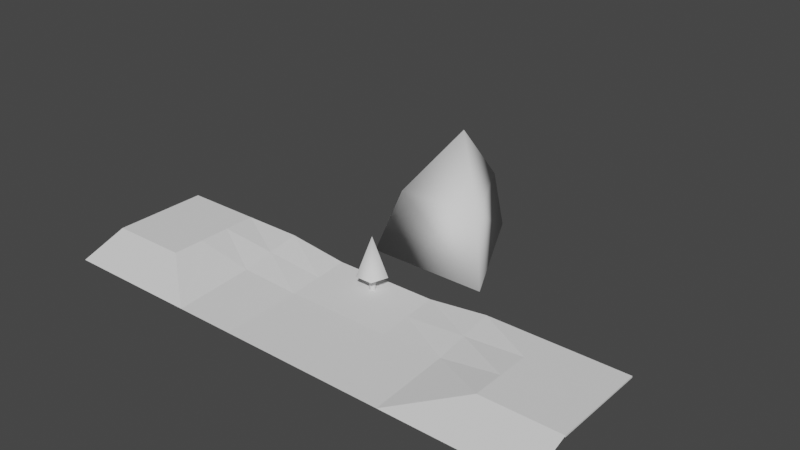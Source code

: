 # Source: Battlefield1.blend  (saved by Blender 3.3.6; exported with 4.5.12 LTS)
import bpy
from mathutils import Matrix  # noqa: F401  (used for matrix-valued properties, if any)

bpy.ops.wm.read_factory_settings(use_empty=True)
scene = bpy.context.scene
scene.name = 'Scene'

# ---- collections
col_collection = bpy.data.collections.new('Collection'); scene.collection.children.link(col_collection)

# ---- world
world_world = bpy.data.worlds.new('World'); scene.world = world_world
world_world.use_nodes = True; world_world.node_tree.nodes.clear()
_N = world_world.node_tree.nodes; _L = world_world.node_tree.links
n0 = _N.new('ShaderNodeOutputWorld'); n0.name = 'World Output'; n0.location = (300, 300)
n1 = _N.new('ShaderNodeBackground'); n1.name = 'Background'; n1.location = (10, 300)
n1.inputs[0].default_value = (0.05088, 0.05088, 0.05088, 1.0)
_L.new(n1.outputs[0], n0.inputs[0])
n0.is_active_output = True
world_world.color = (0.05088, 0.05088, 0.05088)
world_world.use_sun_shadow = False
world_world.sun_shadow_jitter_overblur = 0.0

# ---- meshes
me_plane = bpy.data.meshes.new('Plane')
me_plane.from_pydata([(-7.199, 0.9868, 0.2574), (7.199, 0.9868, 0.2574), (3.333, 1.051, -0.2693), (-3.333, 1.051, -0.2693), (-3.333, -0.9703, -0.4271), (-7.199, -1.013, -0.07591), (7.199, -1.013, -0.07591), (3.333, -0.9703, -0.4271), (-11.0, 0.9868, 0.2574), (-11.0, -1.041, 0.2574), (11.0, -1.041, 0.2574), (11.0, 0.9868, 0.2574)], [], [(2, 7, 6, 1), (0, 5, 4, 3), (3, 4, 7, 2), (5, 0, 8, 9), (1, 6, 10, 11)])
_uv = me_plane.uv_layers.new(name='UVMap')
_uv.uv.foreach_set('vector', [0.0, 0.6667, 0.3333, 0.6667, 0.3333, 1.0, 0.0, 1.0, 0.0, 0.0, 0.3333, 0.0, 0.3333, 0.3333, 0.0, 0.3333, 0.0, 0.3333, 0.3333, 0.3333, 0.3333, 0.6667, 0.0, 0.6667, 0.3333, 0.0, 0.0, 0.0, 0.0, 0.0, 0.3333, 0.0, 0.0, 1.0, 0.3333, 1.0, 0.3333, 1.0, 0.0, 1.0])
me_plane.update()
me_plane_001 = bpy.data.meshes.new('Plane.001')
me_plane_001.from_pydata([(-7.199, -2.311, -0.3879), (-7.199, 2.689, -0.05457), (-3.333, -2.311, -0.3879), (-11.0, 0.6058, 0.6121), (-11.0, 2.634, 0.6121), (3.333, -2.311, -0.3879), (-3.333, 2.71, -0.2301), (3.333, 2.71, -0.2301), (7.198, 2.689, -0.05457), (11.0, 2.634, 0.6121), (7.198, -2.311, -0.3879), (11.0, 0.6058, 0.6121), (-11.0, -2.311, -0.3879), (-16.0, -2.311, -0.3879), (-16.0, 0.6058, 0.6121), (16.0, 0.6058, 0.6121), (11.0, -2.311, -0.3879), (16.0, -2.311, -0.3879)], [], [(0, 1, 4, 3), (1, 0, 2, 6), (6, 2, 5, 7), (7, 5, 10, 8), (8, 10, 11, 9), (13, 12, 3, 14), (3, 12, 0), (15, 11, 16, 17), (11, 10, 16)])
_uv = me_plane_001.uv_layers.new(name='UVMap')
_uv.uv.foreach_set('vector', [1.0, 0.0, 0.6667, 0.0, 0.6667, 0.0, 1.0, 0.0, 0.6667, 0.0, 1.0, 0.0, 1.0, 0.3333, 0.6667, 0.3333, 0.6667, 0.3333, 1.0, 0.3333, 1.0, 0.6667, 0.6667, 0.6667, 0.6667, 0.6667, 1.0, 0.6667, 1.0, 1.0, 0.6667, 1.0, 0.6667, 1.0, 1.0, 1.0, 1.0, 1.0, 0.6667, 1.0, 0.0, 0.0, 0.0, 0.0, 0.0, 0.0, 0.0, 0.0, 0.0, 0.0, 0.0, 0.0, 1.0, 0.0, 0.0, 0.0, 0.0, 0.0, 0.0, 0.0, 0.0, 0.0, 0.0, 0.0, 1.0, 1.0, 0.0, 0.0])
me_plane_001.update()
me_plane_002 = bpy.data.meshes.new('Plane.002')
me_plane_002.from_pydata([(-7.199, 1.003, 0.08779), (-7.199, -0.9969, -0.2455), (-3.333, 1.046, -0.2634), (-11.0, 0.9751, 0.4211), (-11.0, -1.052, 0.4211), (3.333, 1.046, -0.2634), (-3.333, -0.9754, -0.4211), (3.333, -0.9754, -0.4211), (7.199, -0.9969, -0.2455), (7.199, 1.003, 0.08779), (11.0, -1.052, 0.4211), (11.0, 0.9751, 0.4211)], [], [(1, 0, 3, 4), (0, 1, 6, 2), (2, 6, 7, 5), (5, 7, 8, 9), (9, 8, 10, 11)])
_uv = me_plane_002.uv_layers.new(name='UVMap')
_uv.uv.foreach_set('vector', [0.6667, 0.0, 0.3333, 0.0, 0.3333, 0.0, 0.6667, 0.0, 0.3333, 0.0, 0.6667, 0.0, 0.6667, 0.3333, 0.3333, 0.3333, 0.3333, 0.3333, 0.6667, 0.3333, 0.6667, 0.6667, 0.3333, 0.6667, 0.3333, 0.6667, 0.6667, 0.6667, 0.6667, 1.0, 0.3333, 1.0, 0.3333, 1.0, 0.6667, 1.0, 0.6667, 1.0, 0.3333, 1.0])
me_plane_002.update()
me_plane_003 = bpy.data.meshes.new('Plane.003')
me_plane_003.from_pydata([(2.5, 3.042, 0.0), (-2.5, 3.042, 0.0), (2.5, -3.042, 0.0), (-2.5, -3.042, 0.0), (2.5, 3.042, -0.1), (-2.5, 3.042, -0.1), (2.5, -3.042, -0.1), (-2.5, -3.042, -0.1)], [], [(2, 0, 1, 3), (0, 2, 6, 4), (2, 3, 7, 6), (1, 0, 4, 5), (3, 1, 5, 7)])
_uv = me_plane_003.uv_layers.new(name='UVMap')
_uv.uv.foreach_set('vector', [0.0, 0.0, 0.0, 0.0, 0.0, 0.0, 0.0, 0.0, 0.0, 0.0, 0.0, 0.0, 0.0, 0.0, 0.0, 0.0, 0.0, 0.0, 0.0, 0.0, 0.0, 0.0, 0.0, 0.0, 0.0, 0.0, 0.0, 0.0, 0.0, 0.0, 0.0, 0.0, 0.0, 0.0, 0.0, 0.0, 0.0, 0.0, 0.0, 0.0])
me_plane_003.update()
me_plane_004 = bpy.data.meshes.new('Plane.004')
me_plane_004.from_pydata([(-2.5, 3.042, 0.0), (2.5, 3.042, 0.0), (-2.5, -3.042, 0.0), (2.5, -3.042, 0.0), (-2.5, 3.042, -0.1), (2.5, 3.042, -0.1), (-2.5, -3.042, -0.1), (2.5, -3.042, -0.1)], [], [(0, 2, 3, 1), (3, 2, 6, 7), (0, 1, 5, 4), (1, 3, 7, 5), (2, 0, 4, 6)])
_uv = me_plane_004.uv_layers.new(name='UVMap')
_uv.uv.foreach_set('vector', [0.0, 0.0, 0.0, 0.0, 0.0, 0.0, 0.0, 0.0, 0.0, 0.0, 0.0, 0.0, 0.0, 0.0, 0.0, 0.0, 0.0, 0.0, 0.0, 0.0, 0.0, 0.0, 0.0, 0.0, 0.0, 0.0, 0.0, 0.0, 0.0, 0.0, 0.0, 0.0, 0.0, 0.0, 0.0, 0.0, 0.0, 0.0, 0.0, 0.0])
me_plane_004.update()
me_cylinder = bpy.data.meshes.new('Cylinder')
me_cylinder.from_pydata([(0.0, 0.2, -0.5), (0.1902, 0.0618, -0.5), (0.1176, -0.1618, -0.5), (-0.1176, -0.1618, -0.5), (-0.1902, 0.0618, -0.5), (-0.1176, -0.1618, 0.5), (0.1176, -0.1618, 0.5), (0.0, 0.2, 0.5), (0.1902, 0.0618, 0.5), (-0.1902, 0.0618, 0.5)], [], [(0, 7, 8, 1), (1, 8, 6, 2), (2, 6, 5, 3), (3, 5, 9, 4), (4, 9, 7, 0), (0, 1, 2, 3, 4)])
me_cylinder.polygons.foreach_set('use_smooth', [True] * 6)
_k = set([(0, 1), (0, 4), (1, 2), (2, 3), (3, 4)])
me_cylinder.attributes.new('sharp_edge', 'BOOLEAN', 'EDGE').data.foreach_set('value', [ (min(e.vertices), max(e.vertices)) in _k for e in me_cylinder.edges])
_uv = me_cylinder.uv_layers.new(name='UVMap')
_uv.uv.foreach_set('vector', [1.0, 0.5, 1.0, 1.0, 0.8, 1.0, 0.8, 0.5, 0.8, 0.5, 0.8, 1.0, 0.6, 1.0, 0.6, 0.5, 0.6, 0.5, 0.6, 1.0, 0.4, 1.0, 0.4, 0.5, 0.4, 0.5, 0.4, 1.0, 0.2, 1.0, 0.2, 0.5, 0.2, 0.5, 0.2, 1.0, 2.98e-08, 1.0, 2.98e-08, 0.5, 0.75, 0.49, 0.9783, 0.3242, 0.8911, 0.05584, 0.6089, 0.05584, 0.5217, 0.3242])
me_cylinder.update()
me_cylinder_001 = bpy.data.meshes.new('Cylinder.001')
me_cylinder_001.from_pydata([(0.0, 0.2, -0.2232), (0.0, 0.9625, -0.2232), (0.1902, 0.0618, -0.2232), (-0.1902, 0.0618, -0.2232), (-0.9154, 0.2974, -0.2232), (-0.1176, -0.1618, -0.2232), (-0.5658, -0.7787, -0.2232), (0.1176, -0.1618, -0.2232), (0.5658, -0.7787, -0.2232), (0.9154, 0.2974, -0.2232), (0.0, -6.502e-09, 2.232)], [], [(2, 0, 1, 9), (0, 3, 4, 1), (3, 5, 6, 4), (5, 7, 8, 6), (7, 2, 9, 8), (8, 9, 10), (6, 8, 10), (9, 1, 10), (4, 6, 10), (1, 4, 10)])
me_cylinder_001.polygons.foreach_set('use_smooth', [True] * 10)
_k = set([(1, 4), (1, 9), (4, 6), (6, 8), (8, 9)])
me_cylinder_001.attributes.new('sharp_edge', 'BOOLEAN', 'EDGE').data.foreach_set('value', [ (min(e.vertices), max(e.vertices)) in _k for e in me_cylinder_001.edges])
_uv = me_cylinder_001.uv_layers.new(name='UVMap')
_uv.uv.foreach_set('vector', [0.8, 1.0, 1.0, 1.0, 1.0, 1.0, 0.8, 1.0, 2.98e-08, 1.0, 0.2, 1.0, 0.2, 1.0, 2.98e-08, 1.0, 0.2, 1.0, 0.4, 1.0, 0.4, 1.0, 0.2, 1.0, 0.4, 1.0, 0.6, 1.0, 0.6, 1.0, 0.4, 1.0, 0.6, 1.0, 0.8, 1.0, 0.8, 1.0, 0.6, 1.0, 0.6, 1.0, 0.8, 1.0, 0.6, 1.0, 0.4, 1.0, 0.6, 1.0, 0.4, 1.0, 0.8, 1.0, 1.0, 1.0, 0.8, 1.0, 0.2, 1.0, 0.4, 1.0, 0.2, 1.0, 2.98e-08, 1.0, 0.2, 1.0, 2.98e-08, 1.0])
me_cylinder_001.update()
me_cube_001 = bpy.data.meshes.new('Cube.001')
me_cube_001.from_pydata([(-4.0, -2.952, -2.857), (0.0, 0.5143, 5.143), (0.0, 5.048, -2.857), (4.0, -2.952, -2.857), (0.0, 3.895, 1.143), (-2.835, -1.776, 1.143), (2.835, -1.776, 1.143)], [], [(0, 5, 4, 2), (2, 4, 6, 3), (3, 6, 5, 0), (2, 3, 0), (4, 5, 1), (6, 4, 1), (5, 6, 1)])
me_cube_001.polygons.foreach_set('use_smooth', [True] * 7)
_uv = me_cube_001.uv_layers.new(name='UVMap')
_uv.uv.foreach_set('vector', [0.375, 0.0, 0.5, 0.125, 0.5, 0.25, 0.375, 0.25, 0.375, 0.5, 0.5, 0.625, 0.5, 0.75, 0.375, 0.75, 0.375, 0.75, 0.5, 0.875, 0.5, 1.0, 0.375, 1.0, 0.375, 0.5, 0.375, 0.75, 0.125, 0.75, 0.5, 0.25, 0.5, 0.125, 0.625, 0.25, 0.5, 0.75, 0.5, 0.625, 0.625, 0.75, 0.5, 1.0, 0.5, 0.875, 0.625, 1.0])
me_cube_001.update()

# ---- objects
ob_plane = bpy.data.objects.new('Plane', me_plane)
ob_plane_001 = bpy.data.objects.new('Plane.001', me_plane_001)
ob_plane_002 = bpy.data.objects.new('Plane.002', me_plane_002)
ob_plane_003 = bpy.data.objects.new('Plane.003', me_plane_003)
ob_plane_004 = bpy.data.objects.new('Plane.004', me_plane_004)
ob_trunk = bpy.data.objects.new('Trunk', me_cylinder)
ob_cylinder_001 = bpy.data.objects.new('Cylinder.001', me_cylinder_001)
ob_cube = bpy.data.objects.new('Cube', me_cube_001)

# ---- transforms, parenting, visibility, modifiers, constraints
ob_plane.location = (1.589e-07, 2.013, 0.7426)
ob_plane_001.location = (0.0001613, -3.689, 0.3879)
ob_plane_002.location = (1.589e-07, -0.003113, 0.5789)
ob_plane_003.location = (-13.5, -0.0415, 1.0)
ob_plane_004.location = (13.5, -0.0415, 1.0)
ob_trunk.location = (0.0, 2.0, 0.8)
ob_cylinder_001.location = (0.0, 2.0, 1.523)
ob_cube.location = (0.0, 9.802, 2.357)

# ---- collection membership
col_collection.objects.link(ob_plane)
col_collection.objects.link(ob_plane_001)
col_collection.objects.link(ob_plane_002)
col_collection.objects.link(ob_plane_003)
col_collection.objects.link(ob_plane_004)
col_collection.objects.link(ob_trunk)
col_collection.objects.link(ob_cylinder_001)
col_collection.objects.link(ob_cube)

# ---- scene / render settings (as saved in the file)
scene.frame_start = 1; scene.frame_end = 250; scene.frame_set(1)
scene.render.engine = 'BLENDER_EEVEE_NEXT'
scene.cycles.sampling_pattern = 'TABULATED_SOBOL'
scene.cycles.use_light_tree = False
scene.view_settings.view_transform = 'Filmic'
bpy.context.view_layer.update()

# ---- added for rendering (the .blend has no active camera and no usable light): camera, sun
cam_auto = bpy.data.cameras.new('AutoCamera')
cam_auto.lens = 50.0
cam_auto.sensor_width = 36.0
cam_auto.clip_end = 1000.0
ob_auto_camera = bpy.data.objects.new('AutoCamera', cam_auto)
scene.collection.objects.link(ob_auto_camera)
ob_auto_camera.location = (36.1042, -38.9, 32.3833)
ob_auto_camera.rotation_euler = (1.09748, -7.21219e-08, 0.694738)
scene.camera = ob_auto_camera
light_auto_sun = bpy.data.lights.new('AutoSun', 'SUN')
light_auto_sun.energy = 3.0
light_auto_sun.angle = 0.0523599
ob_auto_sun = bpy.data.objects.new('AutoSun', light_auto_sun)
scene.collection.objects.link(ob_auto_sun)
ob_auto_sun.rotation_euler = (0.872665, 0.174533, 0.523599)
bpy.context.view_layer.update()
